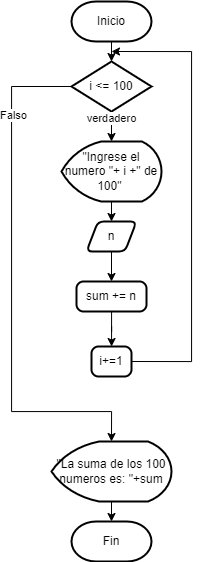

The diagram above was exported from draw.io. Its source (the exported page's mxGraphModel, read from the mxfile embedded in the PNG):
<mxGraphModel dx="1059" dy="743" grid="1" gridSize="10" guides="1" tooltips="1" connect="1" arrows="1" fold="1" page="1" pageScale="1" pageWidth="827" pageHeight="1169" math="0" shadow="0">
  <root>
    <mxCell id="WIyWlLk6GJQsqaUBKTNV-0" />
    <mxCell id="WIyWlLk6GJQsqaUBKTNV-1" parent="WIyWlLk6GJQsqaUBKTNV-0" />
    <mxCell id="r5biyVy2lfbHf6l1rjGB-1" value="Inicio" style="strokeWidth=2;html=1;shape=mxgraph.flowchart.terminator;whiteSpace=wrap;" vertex="1" parent="WIyWlLk6GJQsqaUBKTNV-1">
      <mxGeometry x="280" y="240" width="80" height="40" as="geometry" />
    </mxCell>
    <mxCell id="r5biyVy2lfbHf6l1rjGB-83" value="Fin" style="strokeWidth=2;html=1;shape=mxgraph.flowchart.terminator;whiteSpace=wrap;" vertex="1" parent="WIyWlLk6GJQsqaUBKTNV-1">
      <mxGeometry x="280" y="760" width="80" height="40" as="geometry" />
    </mxCell>
    <mxCell id="r5biyVy2lfbHf6l1rjGB-120" style="edgeStyle=orthogonalEdgeStyle;rounded=0;orthogonalLoop=1;jettySize=auto;html=1;exitX=0;exitY=0.5;exitDx=0;exitDy=0;exitPerimeter=0;entryX=0.5;entryY=0;entryDx=0;entryDy=0;entryPerimeter=0;" edge="1" parent="WIyWlLk6GJQsqaUBKTNV-1" source="r5biyVy2lfbHf6l1rjGB-85" target="r5biyVy2lfbHf6l1rjGB-126">
      <mxGeometry relative="1" as="geometry">
        <mxPoint x="320" y="725" as="targetPoint" />
        <Array as="points">
          <mxPoint x="220" y="325" />
          <mxPoint x="220" y="650" />
          <mxPoint x="320" y="650" />
        </Array>
      </mxGeometry>
    </mxCell>
    <mxCell id="r5biyVy2lfbHf6l1rjGB-154" value="Falso" style="edgeLabel;html=1;align=center;verticalAlign=middle;resizable=0;points=[];" vertex="1" connectable="0" parent="r5biyVy2lfbHf6l1rjGB-120">
      <mxGeometry x="-0.6602" y="1" relative="1" as="geometry">
        <mxPoint as="offset" />
      </mxGeometry>
    </mxCell>
    <mxCell id="r5biyVy2lfbHf6l1rjGB-85" value="i &amp;lt;= 100" style="strokeWidth=2;html=1;shape=mxgraph.flowchart.decision;whiteSpace=wrap;" vertex="1" parent="WIyWlLk6GJQsqaUBKTNV-1">
      <mxGeometry x="280" y="300" width="80" height="50" as="geometry" />
    </mxCell>
    <mxCell id="r5biyVy2lfbHf6l1rjGB-94" style="edgeStyle=orthogonalEdgeStyle;rounded=0;orthogonalLoop=1;jettySize=auto;html=1;exitX=0.5;exitY=1;exitDx=0;exitDy=0;exitPerimeter=0;entryX=0.5;entryY=0;entryDx=0;entryDy=0;" edge="1" parent="WIyWlLk6GJQsqaUBKTNV-1" source="r5biyVy2lfbHf6l1rjGB-86" target="r5biyVy2lfbHf6l1rjGB-92">
      <mxGeometry relative="1" as="geometry" />
    </mxCell>
    <mxCell id="r5biyVy2lfbHf6l1rjGB-86" value="&quot;Ingrese el numero &quot;+ i +&quot; de 100&quot;&amp;nbsp;" style="strokeWidth=2;html=1;shape=mxgraph.flowchart.display;whiteSpace=wrap;" vertex="1" parent="WIyWlLk6GJQsqaUBKTNV-1">
      <mxGeometry x="270" y="380" width="100" height="60" as="geometry" />
    </mxCell>
    <mxCell id="r5biyVy2lfbHf6l1rjGB-88" style="edgeStyle=orthogonalEdgeStyle;rounded=0;orthogonalLoop=1;jettySize=auto;html=1;exitX=0.5;exitY=1;exitDx=0;exitDy=0;exitPerimeter=0;entryX=0.5;entryY=0;entryDx=0;entryDy=0;entryPerimeter=0;" edge="1" parent="WIyWlLk6GJQsqaUBKTNV-1" source="r5biyVy2lfbHf6l1rjGB-1" target="r5biyVy2lfbHf6l1rjGB-85">
      <mxGeometry relative="1" as="geometry" />
    </mxCell>
    <mxCell id="r5biyVy2lfbHf6l1rjGB-90" style="edgeStyle=orthogonalEdgeStyle;rounded=0;orthogonalLoop=1;jettySize=auto;html=1;exitX=0.5;exitY=1;exitDx=0;exitDy=0;exitPerimeter=0;entryX=0.5;entryY=0;entryDx=0;entryDy=0;entryPerimeter=0;" edge="1" parent="WIyWlLk6GJQsqaUBKTNV-1" source="r5biyVy2lfbHf6l1rjGB-85" target="r5biyVy2lfbHf6l1rjGB-86">
      <mxGeometry relative="1" as="geometry" />
    </mxCell>
    <mxCell id="r5biyVy2lfbHf6l1rjGB-116" value="verdadero" style="edgeLabel;html=1;align=center;verticalAlign=middle;resizable=0;points=[];" vertex="1" connectable="0" parent="r5biyVy2lfbHf6l1rjGB-90">
      <mxGeometry x="-0.5222" y="-1" relative="1" as="geometry">
        <mxPoint as="offset" />
      </mxGeometry>
    </mxCell>
    <mxCell id="r5biyVy2lfbHf6l1rjGB-95" style="edgeStyle=orthogonalEdgeStyle;rounded=0;orthogonalLoop=1;jettySize=auto;html=1;exitX=0.5;exitY=1;exitDx=0;exitDy=0;entryX=0.5;entryY=0;entryDx=0;entryDy=0;" edge="1" parent="WIyWlLk6GJQsqaUBKTNV-1" source="r5biyVy2lfbHf6l1rjGB-92" target="r5biyVy2lfbHf6l1rjGB-150">
      <mxGeometry relative="1" as="geometry">
        <mxPoint x="320.07407407407413" y="510.0000000000001" as="targetPoint" />
      </mxGeometry>
    </mxCell>
    <mxCell id="r5biyVy2lfbHf6l1rjGB-92" value="n" style="shape=parallelogram;html=1;strokeWidth=2;perimeter=parallelogramPerimeter;whiteSpace=wrap;rounded=1;arcSize=12;size=0.23;" vertex="1" parent="WIyWlLk6GJQsqaUBKTNV-1">
      <mxGeometry x="295" y="460" width="50" height="30" as="geometry" />
    </mxCell>
    <mxCell id="r5biyVy2lfbHf6l1rjGB-126" value="&quot;La suma de los 100 numeros es: &quot;+sum" style="strokeWidth=2;html=1;shape=mxgraph.flowchart.display;whiteSpace=wrap;" vertex="1" parent="WIyWlLk6GJQsqaUBKTNV-1">
      <mxGeometry x="260" y="680" width="120" height="60" as="geometry" />
    </mxCell>
    <mxCell id="r5biyVy2lfbHf6l1rjGB-133" style="edgeStyle=orthogonalEdgeStyle;rounded=0;orthogonalLoop=1;jettySize=auto;html=1;exitX=0.5;exitY=1;exitDx=0;exitDy=0;exitPerimeter=0;entryX=0.5;entryY=0;entryDx=0;entryDy=0;entryPerimeter=0;" edge="1" parent="WIyWlLk6GJQsqaUBKTNV-1" source="r5biyVy2lfbHf6l1rjGB-126" target="r5biyVy2lfbHf6l1rjGB-83">
      <mxGeometry relative="1" as="geometry" />
    </mxCell>
    <mxCell id="r5biyVy2lfbHf6l1rjGB-152" value="" style="edgeStyle=orthogonalEdgeStyle;rounded=0;orthogonalLoop=1;jettySize=auto;html=1;" edge="1" parent="WIyWlLk6GJQsqaUBKTNV-1" source="r5biyVy2lfbHf6l1rjGB-150" target="r5biyVy2lfbHf6l1rjGB-151">
      <mxGeometry relative="1" as="geometry" />
    </mxCell>
    <mxCell id="r5biyVy2lfbHf6l1rjGB-150" value="sum += n" style="rounded=1;whiteSpace=wrap;html=1;absoluteArcSize=1;arcSize=14;strokeWidth=2;" vertex="1" parent="WIyWlLk6GJQsqaUBKTNV-1">
      <mxGeometry x="285" y="520" width="70" height="30" as="geometry" />
    </mxCell>
    <mxCell id="r5biyVy2lfbHf6l1rjGB-153" style="edgeStyle=orthogonalEdgeStyle;rounded=0;orthogonalLoop=1;jettySize=auto;html=1;exitX=1;exitY=0.5;exitDx=0;exitDy=0;" edge="1" parent="WIyWlLk6GJQsqaUBKTNV-1" source="r5biyVy2lfbHf6l1rjGB-151">
      <mxGeometry relative="1" as="geometry">
        <mxPoint x="320" y="290" as="targetPoint" />
        <Array as="points">
          <mxPoint x="400" y="600" />
          <mxPoint x="400" y="290" />
        </Array>
      </mxGeometry>
    </mxCell>
    <mxCell id="r5biyVy2lfbHf6l1rjGB-151" value="i+=1" style="rounded=1;whiteSpace=wrap;html=1;absoluteArcSize=1;arcSize=14;strokeWidth=2;" vertex="1" parent="WIyWlLk6GJQsqaUBKTNV-1">
      <mxGeometry x="300" y="585" width="40" height="30" as="geometry" />
    </mxCell>
  </root>
</mxGraphModel>